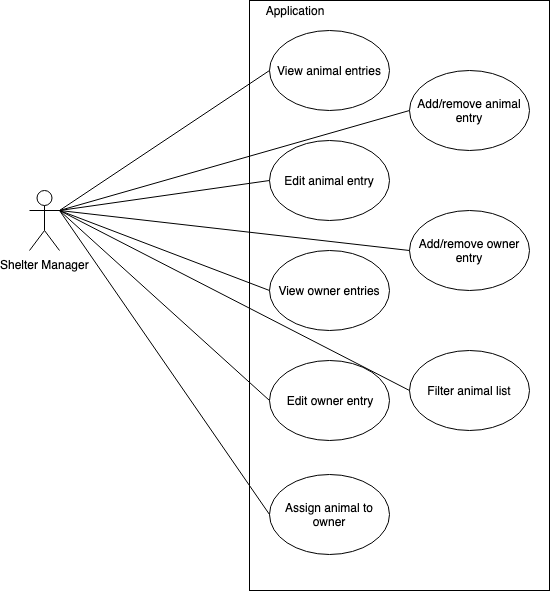

The diagram above was exported from draw.io. Its source (the exported page's mxGraphModel, read from the mxfile embedded in the PNG):
<mxGraphModel dx="896" dy="497" grid="1" gridSize="10" guides="1" tooltips="1" connect="1" arrows="1" fold="1" page="1" pageScale="1" pageWidth="827" pageHeight="1169" math="0" shadow="0">
  <root>
    <mxCell id="0" />
    <mxCell id="1" parent="0" />
    <mxCell id="VA9toxbEu_vgKZA3_kfj-17" value="" style="rounded=0;whiteSpace=wrap;html=1;" vertex="1" parent="1">
      <mxGeometry x="280" y="130" width="300" height="590" as="geometry" />
    </mxCell>
    <mxCell id="VA9toxbEu_vgKZA3_kfj-1" value="Shelter Manager" style="shape=umlActor;verticalLabelPosition=bottom;labelBackgroundColor=#ffffff;verticalAlign=top;html=1;outlineConnect=0;" vertex="1" parent="1">
      <mxGeometry x="60" y="320" width="30" height="60" as="geometry" />
    </mxCell>
    <mxCell id="VA9toxbEu_vgKZA3_kfj-4" value="View animal entries" style="ellipse;whiteSpace=wrap;html=1;" vertex="1" parent="1">
      <mxGeometry x="300" y="160" width="120" height="80" as="geometry" />
    </mxCell>
    <mxCell id="VA9toxbEu_vgKZA3_kfj-5" value="Edit animal entry" style="ellipse;whiteSpace=wrap;html=1;" vertex="1" parent="1">
      <mxGeometry x="300" y="270" width="120" height="80" as="geometry" />
    </mxCell>
    <mxCell id="VA9toxbEu_vgKZA3_kfj-8" value="Assign animal to owner" style="ellipse;whiteSpace=wrap;html=1;" vertex="1" parent="1">
      <mxGeometry x="300" y="604" width="120" height="80" as="geometry" />
    </mxCell>
    <mxCell id="VA9toxbEu_vgKZA3_kfj-9" value="View owner entries" style="ellipse;whiteSpace=wrap;html=1;" vertex="1" parent="1">
      <mxGeometry x="300" y="380" width="120" height="80" as="geometry" />
    </mxCell>
    <mxCell id="VA9toxbEu_vgKZA3_kfj-10" value="Edit owner entry" style="ellipse;whiteSpace=wrap;html=1;" vertex="1" parent="1">
      <mxGeometry x="300" y="490" width="120" height="80" as="geometry" />
    </mxCell>
    <mxCell id="VA9toxbEu_vgKZA3_kfj-11" value="Add/remove animal entry" style="ellipse;whiteSpace=wrap;html=1;" vertex="1" parent="1">
      <mxGeometry x="440" y="200" width="120" height="80" as="geometry" />
    </mxCell>
    <mxCell id="VA9toxbEu_vgKZA3_kfj-12" value="Add/remove owner entry" style="ellipse;whiteSpace=wrap;html=1;" vertex="1" parent="1">
      <mxGeometry x="440" y="340" width="120" height="80" as="geometry" />
    </mxCell>
    <mxCell id="VA9toxbEu_vgKZA3_kfj-13" value="Filter animal list" style="ellipse;whiteSpace=wrap;html=1;" vertex="1" parent="1">
      <mxGeometry x="440" y="480" width="120" height="80" as="geometry" />
    </mxCell>
    <mxCell id="VA9toxbEu_vgKZA3_kfj-18" value="" style="endArrow=none;html=1;exitX=1;exitY=0.3333333333333333;exitDx=0;exitDy=0;exitPerimeter=0;entryX=0;entryY=0.5;entryDx=0;entryDy=0;" edge="1" parent="1" source="VA9toxbEu_vgKZA3_kfj-1" target="VA9toxbEu_vgKZA3_kfj-4">
      <mxGeometry width="50" height="50" relative="1" as="geometry">
        <mxPoint x="170" y="430" as="sourcePoint" />
        <mxPoint x="220" y="380" as="targetPoint" />
      </mxGeometry>
    </mxCell>
    <mxCell id="VA9toxbEu_vgKZA3_kfj-19" value="" style="endArrow=none;html=1;exitX=0;exitY=0.5;exitDx=0;exitDy=0;" edge="1" parent="1" source="VA9toxbEu_vgKZA3_kfj-5">
      <mxGeometry width="50" height="50" relative="1" as="geometry">
        <mxPoint x="30" y="790" as="sourcePoint" />
        <mxPoint x="90" y="340" as="targetPoint" />
      </mxGeometry>
    </mxCell>
    <mxCell id="VA9toxbEu_vgKZA3_kfj-20" value="" style="endArrow=none;html=1;exitX=0;exitY=0.5;exitDx=0;exitDy=0;" edge="1" parent="1" source="VA9toxbEu_vgKZA3_kfj-9">
      <mxGeometry width="50" height="50" relative="1" as="geometry">
        <mxPoint x="30" y="790" as="sourcePoint" />
        <mxPoint x="90" y="340" as="targetPoint" />
      </mxGeometry>
    </mxCell>
    <mxCell id="VA9toxbEu_vgKZA3_kfj-21" value="" style="endArrow=none;html=1;exitX=0;exitY=0.5;exitDx=0;exitDy=0;" edge="1" parent="1" source="VA9toxbEu_vgKZA3_kfj-10">
      <mxGeometry width="50" height="50" relative="1" as="geometry">
        <mxPoint x="30" y="790" as="sourcePoint" />
        <mxPoint x="90" y="340" as="targetPoint" />
      </mxGeometry>
    </mxCell>
    <mxCell id="VA9toxbEu_vgKZA3_kfj-22" value="" style="endArrow=none;html=1;exitX=0;exitY=0.5;exitDx=0;exitDy=0;" edge="1" parent="1" source="VA9toxbEu_vgKZA3_kfj-8">
      <mxGeometry width="50" height="50" relative="1" as="geometry">
        <mxPoint x="120" y="490" as="sourcePoint" />
        <mxPoint x="90" y="340" as="targetPoint" />
      </mxGeometry>
    </mxCell>
    <mxCell id="VA9toxbEu_vgKZA3_kfj-23" value="" style="endArrow=none;html=1;entryX=0;entryY=0.5;entryDx=0;entryDy=0;" edge="1" parent="1" target="VA9toxbEu_vgKZA3_kfj-11">
      <mxGeometry width="50" height="50" relative="1" as="geometry">
        <mxPoint x="90" y="340" as="sourcePoint" />
        <mxPoint x="200" y="200" as="targetPoint" />
      </mxGeometry>
    </mxCell>
    <mxCell id="VA9toxbEu_vgKZA3_kfj-24" value="" style="endArrow=none;html=1;exitX=0;exitY=0.5;exitDx=0;exitDy=0;" edge="1" parent="1" source="VA9toxbEu_vgKZA3_kfj-12">
      <mxGeometry width="50" height="50" relative="1" as="geometry">
        <mxPoint x="60" y="510" as="sourcePoint" />
        <mxPoint x="90" y="340" as="targetPoint" />
      </mxGeometry>
    </mxCell>
    <mxCell id="VA9toxbEu_vgKZA3_kfj-25" value="" style="endArrow=none;html=1;exitX=0;exitY=0.5;exitDx=0;exitDy=0;" edge="1" parent="1" source="VA9toxbEu_vgKZA3_kfj-13">
      <mxGeometry width="50" height="50" relative="1" as="geometry">
        <mxPoint x="90" y="550" as="sourcePoint" />
        <mxPoint x="90" y="340" as="targetPoint" />
      </mxGeometry>
    </mxCell>
    <mxCell id="VA9toxbEu_vgKZA3_kfj-26" value="Application" style="text;html=1;strokeColor=none;fillColor=none;align=center;verticalAlign=middle;whiteSpace=wrap;rounded=0;" vertex="1" parent="1">
      <mxGeometry x="280" y="130" width="90" height="20" as="geometry" />
    </mxCell>
  </root>
</mxGraphModel>